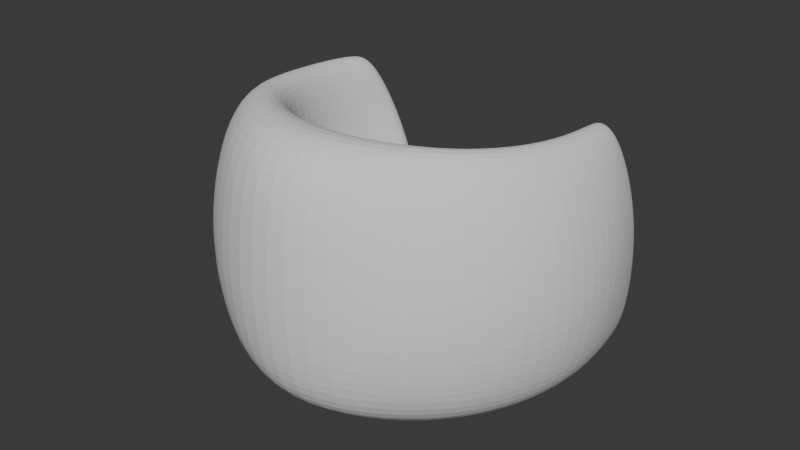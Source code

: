 # Source: armchair.blend  (saved by Blender 5.1.30; exported with 4.5.12 LTS)
import bpy
from mathutils import Matrix  # noqa: F401  (used for matrix-valued properties, if any)

bpy.ops.wm.read_factory_settings(use_empty=True)
scene = bpy.context.scene
scene.name = 'Scene'

# ---- collections
col_poltrona = bpy.data.collections.new('Poltrona'); scene.collection.children.link(col_poltrona)
col_references = bpy.data.collections.new('References'); scene.collection.children.link(col_references)

# ---- world
world_world = bpy.data.worlds.new('World'); scene.world = world_world
world_world.use_nodes = True; world_world.node_tree.nodes.clear()
_N = world_world.node_tree.nodes; _L = world_world.node_tree.links
n0 = _N.new('ShaderNodeOutputWorld'); n0.name = 'World Output'; n0.location = (200, 100)
n1 = _N.new('ShaderNodeBackground'); n1.name = 'Background'; n1.location = (-200, 100)
n1.inputs[0].default_value = (0.05088, 0.05088, 0.05088, 1.0)
_L.new(n1.outputs[0], n0.inputs[0])
n0.is_active_output = True
world_world.color = (0.05088, 0.05088, 0.05088)
world_world.sun_shadow_jitter_overblur = 0.0

# ---- meshes
me_cube_001 = bpy.data.meshes.new('Cube.001')
me_cube_001.from_pydata([(0.9947, -0.7446, -0.7535), (1.175, -0.7446, 0.562), (0.8071, 0.9732, -0.7535), (1.051, 0.8071, 0.562), (0.0, 1.285, -0.7368), (0.0, 1.296, 0.7513), (0.0, -1.336, -0.7368), (0.0, -1.379, 0.7513), (1.18, 0.8391, 0.1498), (1.105, 0.8816, -0.5755), (1.303, -0.7446, 0.1498), (1.229, -0.7446, -0.5861), (0.0, -1.336, 0.2456), (0.0, -1.336, -0.5861), (0.0, 1.37, 0.2456), (0.0, 1.413, -0.5755), (1.18, 0.8956, -0.2068), (1.303, -0.7446, -0.213), (0.0, -1.336, -0.2343), (0.0, 1.427, -0.2281), (0.6612, 1.136, 0.6308), (0.877, -1.336, -0.7558), (0.6894, 1.104, -0.7558), (0.8488, -1.357, 0.6308), (0.8914, -1.336, -0.5861), (0.9286, -1.336, 0.1977), (0.7038, 1.232, -0.5755), (0.7411, 1.189, 0.1977), (0.7411, 1.246, -0.2175), (0.9286, -1.336, -0.2236), (1.038, -0.1562, -0.7535), (1.218, -0.1296, 0.562), (0.0, -0.04144, 0.7513), (0.0, -0.02548, -0.7368), (1.272, -0.09233, -0.5808), (1.347, -0.1136, 0.1498), (1.347, -0.08538, -0.2099), (0.8921, -0.08551, 0.6308), (0.9202, -0.09083, -0.7558)], [], [(27, 20, 3, 8), (35, 31, 1, 10), (38, 30, 0, 21), (37, 32, 7, 23), (25, 23, 7, 12), (21, 24, 13, 6), (29, 25, 12, 18), (30, 34, 11, 0), (36, 35, 10, 17), (22, 26, 9, 2), (28, 27, 8, 16), (26, 28, 16, 9), (34, 36, 17, 11), (24, 29, 18, 13), (11, 17, 29, 24), (15, 19, 28, 26), (19, 14, 27, 28), (4, 15, 26, 22), (17, 10, 25, 29), (0, 11, 24, 21), (10, 1, 23, 25), (31, 37, 23, 1), (33, 38, 21, 6), (14, 5, 20, 27), (4, 22, 38, 33), (3, 20, 37, 31), (9, 16, 36, 34), (16, 8, 35, 36), (2, 9, 34, 30), (20, 5, 32, 37), (22, 2, 30, 38), (8, 3, 31, 35)])
_uv = me_cube_001.uv_layers.new(name='UVMap')
_uv.uv.foreach_set('vector', [0.5417, 0.4375, 0.625, 0.4375, 0.625, 0.5, 0.5417, 0.5, 0.5417, 0.625, 0.625, 0.625, 0.625, 0.75, 0.5417, 0.75, 0.3125, 0.625, 0.375, 0.625, 0.375, 0.75, 0.3125, 0.75, 0.6875, 0.625, 0.75, 0.625, 0.75, 0.75, 0.6875, 0.75, 0.5417, 0.8125, 0.625, 0.8125, 0.625, 0.875, 0.5417, 0.875, 0.375, 0.8125, 0.4583, 0.8125, 0.4583, 0.875, 0.375, 0.875, 0.4936, 0.8125, 0.5417, 0.8125, 0.5417, 0.875, 0.4936, 0.875, 0.375, 0.625, 0.4583, 0.625, 0.4583, 0.75, 0.375, 0.75, 0.4936, 0.625, 0.5417, 0.625, 0.5417, 0.75, 0.4936, 0.75, 0.375, 0.4375, 0.4583, 0.4375, 0.4583, 0.5, 0.375, 0.5, 0.4936, 0.4375, 0.5417, 0.4375, 0.5417, 0.5, 0.4936, 0.5, 0.4583, 0.4375, 0.4936, 0.4375, 0.4936, 0.5, 0.4583, 0.5, 0.4583, 0.625, 0.4936, 0.625, 0.4936, 0.75, 0.4583, 0.75, 0.4583, 0.8125, 0.4936, 0.8125, 0.4936, 0.875, 0.4583, 0.875, 0.4583, 0.75, 0.4936, 0.75, 0.4936, 0.8125, 0.4583, 0.8125, 0.4583, 0.375, 0.4936, 0.375, 0.4936, 0.4375, 0.4583, 0.4375, 0.4936, 0.375, 0.5417, 0.375, 0.5417, 0.4375, 0.4936, 0.4375, 0.375, 0.375, 0.4583, 0.375, 0.4583, 0.4375, 0.375, 0.4375, 0.4936, 0.75, 0.5417, 0.75, 0.5417, 0.8125, 0.4936, 0.8125, 0.375, 0.75, 0.4583, 0.75, 0.4583, 0.8125, 0.375, 0.8125, 0.5417, 0.75, 0.625, 0.75, 0.625, 0.8125, 0.5417, 0.8125, 0.625, 0.625, 0.6875, 0.625, 0.6875, 0.75, 0.625, 0.75, 0.25, 0.625, 0.3125, 0.625, 0.3125, 0.75, 0.25, 0.75, 0.5417, 0.375, 0.625, 0.375, 0.625, 0.4375, 0.5417, 0.4375, 0.25, 0.5, 0.3125, 0.5, 0.3125, 0.625, 0.25, 0.625, 0.625, 0.5, 0.6875, 0.5, 0.6875, 0.625, 0.625, 0.625, 0.4583, 0.5, 0.4936, 0.5, 0.4936, 0.625, 0.4583, 0.625, 0.4936, 0.5, 0.5417, 0.5, 0.5417, 0.625, 0.4936, 0.625, 0.375, 0.5, 0.4583, 0.5, 0.4583, 0.625, 0.375, 0.625, 0.6875, 0.5, 0.75, 0.5, 0.75, 0.625, 0.6875, 0.625, 0.3125, 0.5, 0.375, 0.5, 0.375, 0.625, 0.3125, 0.625, 0.5417, 0.5, 0.625, 0.5, 0.625, 0.625, 0.5417, 0.625])
me_cube_001.update()
me_cube = bpy.data.meshes.new('Cube')
me_cube.from_pydata([(1.246, 0.6519, 0.8031), (1.0, 1.094, -1.693), (1.641, 0.3537, 0.8031), (1.695, 0.3537, -1.693), (1.268, -0.7005, -1.693), (1.325, -0.6711, 0.946), (0.741, 0.09804, -1.693), (1.032, -0.3651, 0.946), (0.0, 0.08854, -1.693), (0.0, -0.6926, 1.023), (0.0, -1.575, -1.693), (0.0, -1.653, 1.023), (1.223, 1.181, 0.7617), (0.846, 1.46, -1.693), (1.586, 1.163, 0.7617), (1.625, 1.417, -1.693), (1.232, 1.309, 0.7025), (0.7285, 1.672, -1.693), (1.47, 1.383, 0.7025), (1.46, 1.753, -1.693), (0.9484, -0.1346, 0.006508), (0.9484, -0.1346, -0.8963), (1.49, -0.9729, 0.006508), (1.49, -0.9729, -0.8963), (2.015, 0.3537, -0.0643), (2.015, 0.3537, -0.9318), (1.219, 0.6519, -0.0643), (1.219, 0.6519, -0.9318), (0.0, -1.748, 0.09892), (0.0, -1.755, -0.8501), (0.0, -0.4182, 0.09892), (0.0, -0.4182, -0.8501), (1.742, 1.417, -0.09193), (1.742, 1.417, -0.9456), (1.036, 1.435, -0.09193), (1.102, 1.435, -0.9456), (1.547, 1.815, -0.381), (1.547, 1.851, -1.274), (0.9981, 1.741, -0.381), (0.8219, 1.772, -1.274)], [], [(4, 6, 1, 3), (30, 9, 7, 20), (7, 5, 2, 0), (23, 4, 3, 25), (8, 6, 4, 10), (20, 7, 0, 26), (7, 9, 11, 5), (12, 14, 18, 16), (22, 5, 11, 28), (0, 2, 14, 12), (3, 1, 13, 15), (26, 0, 12, 34), (25, 3, 15, 33), (38, 16, 18, 36), (34, 12, 16, 38), (15, 13, 17, 19), (33, 15, 19, 37), (14, 32, 36, 18), (32, 33, 37, 36), (13, 35, 39, 17), (35, 34, 38, 39), (17, 39, 37, 19), (39, 38, 36, 37), (2, 24, 32, 14), (24, 25, 33, 32), (1, 27, 35, 13), (27, 26, 34, 35), (4, 23, 29, 10), (23, 22, 28, 29), (6, 21, 27, 1), (21, 20, 26, 27), (5, 22, 24, 2), (22, 23, 25, 24), (8, 31, 21, 6), (31, 30, 20, 21)])
_uv = me_cube.uv_layers.new(name='UVMap')
_uv.uv.foreach_set('vector', [0.375, 0.75, 0.375, 0.5, 0.375, 0.5, 0.375, 0.75, 0.5417, 0.375, 0.625, 0.375, 0.625, 0.5, 0.5417, 0.5, 0.625, 0.5, 0.625, 0.75, 0.625, 0.75, 0.625, 0.5, 0.4583, 0.75, 0.375, 0.75, 0.375, 0.75, 0.4583, 0.75, 0.25, 0.5, 0.375, 0.5, 0.375, 0.75, 0.25, 0.75, 0.5417, 0.5, 0.625, 0.5, 0.625, 0.5, 0.5417, 0.5, 0.625, 0.5, 0.75, 0.5, 0.75, 0.75, 0.625, 0.75, 0.625, 0.5, 0.625, 0.75, 0.625, 0.75, 0.625, 0.5, 0.5417, 0.75, 0.625, 0.75, 0.625, 0.875, 0.5417, 0.875, 0.625, 0.5, 0.625, 0.75, 0.625, 0.75, 0.625, 0.5, 0.375, 0.75, 0.375, 0.5, 0.375, 0.5, 0.375, 0.75, 0.5417, 0.5, 0.625, 0.5, 0.625, 0.5, 0.5417, 0.5, 0.4583, 0.75, 0.375, 0.75, 0.375, 0.75, 0.4583, 0.75, 0.5417, 0.5, 0.625, 0.5, 0.625, 0.75, 0.5417, 0.75, 0.5417, 0.5, 0.625, 0.5, 0.625, 0.5, 0.5417, 0.5, 0.375, 0.75, 0.375, 0.5, 0.375, 0.5, 0.375, 0.75, 0.4583, 0.75, 0.375, 0.75, 0.375, 0.75, 0.4583, 0.75, 0.625, 0.75, 0.5417, 0.75, 0.5417, 0.75, 0.625, 0.75, 0.5417, 0.75, 0.4583, 0.75, 0.4583, 0.75, 0.5417, 0.75, 0.375, 0.5, 0.4583, 0.5, 0.4583, 0.5, 0.375, 0.5, 0.4583, 0.5, 0.5417, 0.5, 0.5417, 0.5, 0.4583, 0.5, 0.375, 0.5, 0.4583, 0.5, 0.4583, 0.75, 0.375, 0.75, 0.4583, 0.5, 0.5417, 0.5, 0.5417, 0.75, 0.4583, 0.75, 0.625, 0.75, 0.5417, 0.75, 0.5417, 0.75, 0.625, 0.75, 0.5417, 0.75, 0.4583, 0.75, 0.4583, 0.75, 0.5417, 0.75, 0.375, 0.5, 0.4583, 0.5, 0.4583, 0.5, 0.375, 0.5, 0.4583, 0.5, 0.5417, 0.5, 0.5417, 0.5, 0.4583, 0.5, 0.375, 0.75, 0.4583, 0.75, 0.4583, 0.875, 0.375, 0.875, 0.4583, 0.75, 0.5417, 0.75, 0.5417, 0.875, 0.4583, 0.875, 0.375, 0.5, 0.4583, 0.5, 0.4583, 0.5, 0.375, 0.5, 0.4583, 0.5, 0.5417, 0.5, 0.5417, 0.5, 0.4583, 0.5, 0.625, 0.75, 0.5417, 0.75, 0.5417, 0.75, 0.625, 0.75, 0.5417, 0.75, 0.4583, 0.75, 0.4583, 0.75, 0.5417, 0.75, 0.375, 0.375, 0.4583, 0.375, 0.4583, 0.5, 0.375, 0.5, 0.4583, 0.375, 0.5417, 0.375, 0.5417, 0.5, 0.4583, 0.5])
me_cube.update()

# ---- objects
ob_cuscino = bpy.data.objects.new('Cuscino', me_cube_001)
ob_schienale = bpy.data.objects.new('Schienale', me_cube)
ob_frontale = bpy.data.objects.new('Frontale', None)
ob_superiore = bpy.data.objects.new('Superiore', None)
ob_laterale = bpy.data.objects.new('Laterale', None)

# ---- transforms, parenting, visibility, modifiers, constraints
ob_cuscino.location = (-0.08294, 0.9123, -0.9703)
ob_cuscino.scale = (0.977, 0.977, 1.0)
_m = ob_cuscino.modifiers.new('Mirror', 'MIRROR')
_m.use_clip = True
_m = ob_cuscino.modifiers.new('Subdivision', 'SUBSURF')
_m.levels = 3
_m.render_levels = 3
ob_schienale.location = (-0.07373, 0.0, 0.0)
ob_schienale.scale = (1.084, 1.084, 1.084)
_m = ob_schienale.modifiers.new('Mirror', 'MIRROR')
_m = ob_schienale.modifiers.new('Subdivision', 'SUBSURF')
_m.levels = 3
_m.render_levels = 3
_m.open_advanced_panel = True
ob_frontale.location = (-0.07254, -5.0, 0.0)
ob_frontale.rotation_euler = (1.571, 0.0, 3.142)
ob_frontale.empty_display_type = 'IMAGE'
ob_frontale.empty_display_size = 5.0
ob_frontale.empty_image_depth = 'BACK'
ob_frontale.use_empty_image_alpha = True
ob_frontale.empty_image_side = 'FRONT'
ob_frontale.color = (1.0, 1.0, 1.0, 0.1333)
ob_frontale.hide_select = True
ob_superiore.location = (0.0, 0.0, -4.0)
ob_superiore.rotation_euler = (0.0, -0.0, 3.142)
ob_superiore.empty_display_type = 'IMAGE'
ob_superiore.empty_display_size = 5.0
ob_superiore.empty_image_depth = 'BACK'
ob_superiore.use_empty_image_alpha = True
ob_superiore.empty_image_side = 'FRONT'
ob_superiore.color = (1.0, 1.0, 1.0, 0.1333)
ob_superiore.hide_select = True
ob_laterale.location = (-5.0, 0.2176, 0.1995)
ob_laterale.rotation_euler = (1.571, -0.0, 1.571)
ob_laterale.empty_display_type = 'IMAGE'
ob_laterale.empty_display_size = 5.0
ob_laterale.empty_image_depth = 'BACK'
ob_laterale.use_empty_image_alpha = True
ob_laterale.empty_image_side = 'FRONT'
ob_laterale.color = (1.0, 1.0, 1.0, 0.1333)
ob_laterale.hide_select = True

# ---- collection membership
col_poltrona.objects.link(ob_cuscino)
col_poltrona.objects.link(ob_schienale)
col_references.objects.link(ob_frontale)
col_references.objects.link(ob_superiore)
col_references.objects.link(ob_laterale)

# ---- scene / render settings (as saved in the file)
scene.frame_start = 1; scene.frame_end = 250; scene.frame_set(1)
scene.render.engine = 'BLENDER_EEVEE_NEXT'
scene.render.bake_bias = 0.0
scene.render.bake_samples = 0
scene.cycles.sampling_pattern = 'TABULATED_SOBOL'
scene.eevee.use_volume_custom_range = False
scene.display_settings.display_device = 'Display P3'
bpy.context.view_layer.update()

# ---- added for rendering (the .blend has no active camera and no usable light): camera, sun
cam_auto = bpy.data.cameras.new('AutoCamera')
cam_auto.lens = 50.0
cam_auto.sensor_width = 36.0
cam_auto.clip_end = 1000.0
ob_auto_camera = bpy.data.objects.new('AutoCamera', cam_auto)
scene.collection.objects.link(ob_auto_camera)
ob_auto_camera.location = (6.16286, -7.28188, 4.62598)
ob_auto_camera.rotation_euler = (1.09748, -7.21219e-08, 0.694738)
scene.camera = ob_auto_camera
light_auto_sun = bpy.data.lights.new('AutoSun', 'SUN')
light_auto_sun.energy = 3.0
light_auto_sun.angle = 0.0523599
ob_auto_sun = bpy.data.objects.new('AutoSun', light_auto_sun)
scene.collection.objects.link(ob_auto_sun)
ob_auto_sun.rotation_euler = (0.872665, 0.174533, 0.523599)
bpy.context.view_layer.update()
